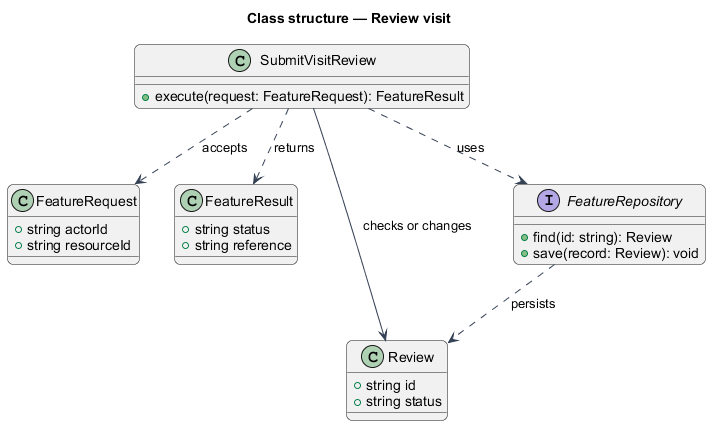

The diagram above was rendered by PlantUML. Its source (embedded in the PNG):
@startuml
skinparam backgroundColor #FFFFFF
skinparam shadowing false
skinparam roundcorner 12
skinparam defaultFontName Arial
skinparam ArrowColor #344054
skinparam rectangle {
  BorderColor #344054
  FontColor #101828
}
skinparam package {
  BorderColor #667085
  FontColor #101828
  BackgroundColor #F9FAFB
}
title Class structure — Review visit
class SubmitVisitReview {
  +execute(request: FeatureRequest): FeatureResult
}
class FeatureRequest {
  +string actorId
  +string resourceId
}
class FeatureResult {
  +string status
  +string reference
}
class Review {
  +string id
  +string status
}
interface FeatureRepository {
  +find(id: string): Review
  +save(record: Review): void
}
SubmitVisitReview ..> FeatureRequest : accepts
SubmitVisitReview ..> FeatureResult : returns
SubmitVisitReview ..> FeatureRepository : uses
SubmitVisitReview --> Review : checks or changes
FeatureRepository ..> Review : persists
@enduml